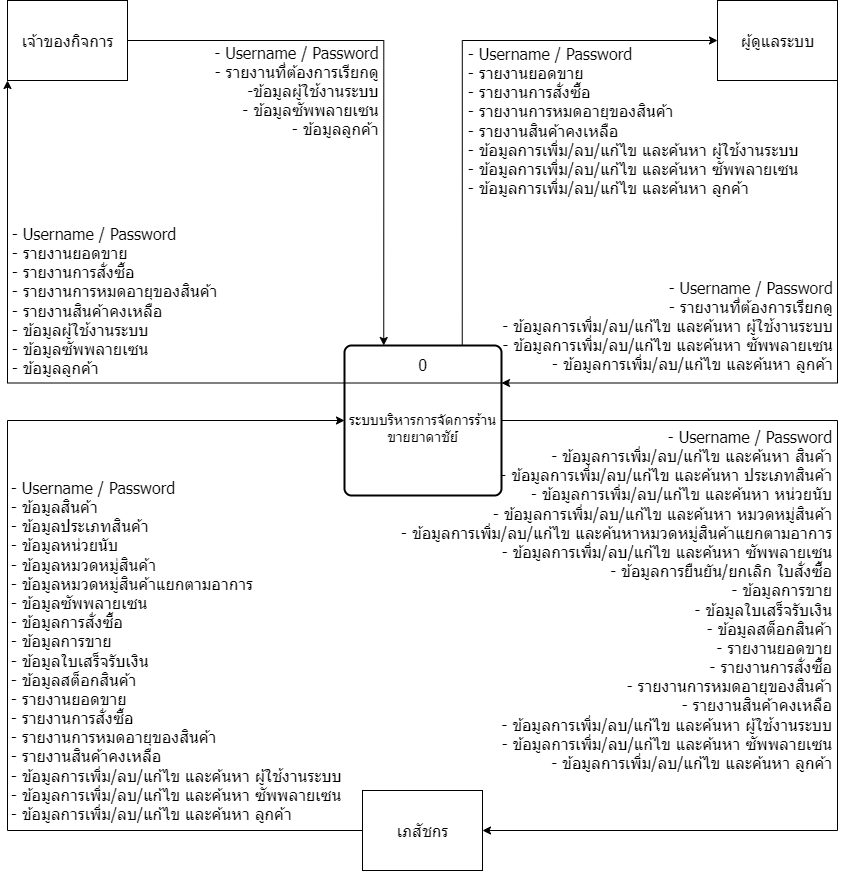

The diagram above was exported from draw.io. Its source (the exported page's mxGraphModel, read from the mxfile embedded in the PNG):
<mxGraphModel dx="1335" dy="627" grid="1" gridSize="10" guides="1" tooltips="1" connect="1" arrows="1" fold="1" page="1" pageScale="1" pageWidth="850" pageHeight="1100" math="0" shadow="0">
  <root>
    <mxCell id="0" />
    <mxCell id="1" parent="0" />
    <mxCell id="ICzUTuYPveMh8yA3FLZc-1" style="edgeStyle=orthogonalEdgeStyle;rounded=0;orthogonalLoop=1;jettySize=auto;html=1;exitX=0.75;exitY=0;exitDx=0;exitDy=0;entryX=0;entryY=0.5;entryDx=0;entryDy=0;fontFamily=Tahoma;fontSize=16;endArrow=classic;endFill=1;" edge="1" parent="1" source="ICzUTuYPveMh8yA3FLZc-4" target="ICzUTuYPveMh8yA3FLZc-9">
      <mxGeometry relative="1" as="geometry" />
    </mxCell>
    <mxCell id="ICzUTuYPveMh8yA3FLZc-2" style="edgeStyle=orthogonalEdgeStyle;rounded=0;orthogonalLoop=1;jettySize=auto;html=1;exitX=1;exitY=0.5;exitDx=0;exitDy=0;entryX=1;entryY=0.5;entryDx=0;entryDy=0;fontFamily=Tahoma;fontSize=16;endArrow=classic;endFill=1;" edge="1" parent="1" source="ICzUTuYPveMh8yA3FLZc-4" target="ICzUTuYPveMh8yA3FLZc-11">
      <mxGeometry relative="1" as="geometry">
        <Array as="points">
          <mxPoint x="840" y="550" />
          <mxPoint x="840" y="960" />
        </Array>
      </mxGeometry>
    </mxCell>
    <mxCell id="ICzUTuYPveMh8yA3FLZc-3" style="edgeStyle=orthogonalEdgeStyle;rounded=0;orthogonalLoop=1;jettySize=auto;html=1;exitX=0;exitY=0.25;exitDx=0;exitDy=0;entryX=0;entryY=1;entryDx=0;entryDy=0;fontFamily=Tahoma;fontSize=16;endArrow=classic;endFill=1;" edge="1" parent="1" source="ICzUTuYPveMh8yA3FLZc-4" target="ICzUTuYPveMh8yA3FLZc-7">
      <mxGeometry relative="1" as="geometry" />
    </mxCell>
    <mxCell id="ICzUTuYPveMh8yA3FLZc-4" value="&lt;br&gt;ระบบบริหารการจัดการร้านขายยาดาชัย์" style="rounded=1;absoluteArcSize=1;arcSize=14;strokeWidth=2;fontFamily=Tahoma;fontSize=14;labelBackgroundColor=none;labelBorderColor=none;whiteSpace=wrap;html=1;verticalAlign=middle;horizontal=1;glass=0;shadow=0;" vertex="1" parent="1">
      <mxGeometry x="347" y="475" width="157" height="150" as="geometry" />
    </mxCell>
    <mxCell id="ICzUTuYPveMh8yA3FLZc-5" style="edgeStyle=none;rounded=0;orthogonalLoop=1;jettySize=auto;html=1;exitX=0;exitY=0.25;exitDx=0;exitDy=0;entryX=1;entryY=0.25;entryDx=0;entryDy=0;fontFamily=Tahoma;fontSize=16;endArrow=none;endFill=0;" edge="1" parent="1" source="ICzUTuYPveMh8yA3FLZc-4" target="ICzUTuYPveMh8yA3FLZc-4">
      <mxGeometry relative="1" as="geometry" />
    </mxCell>
    <mxCell id="ICzUTuYPveMh8yA3FLZc-6" style="edgeStyle=orthogonalEdgeStyle;rounded=0;orthogonalLoop=1;jettySize=auto;html=1;exitX=1;exitY=0.5;exitDx=0;exitDy=0;entryX=0.25;entryY=0;entryDx=0;entryDy=0;fontFamily=Tahoma;fontSize=16;endArrow=classic;endFill=1;" edge="1" parent="1" source="ICzUTuYPveMh8yA3FLZc-7" target="ICzUTuYPveMh8yA3FLZc-4">
      <mxGeometry relative="1" as="geometry" />
    </mxCell>
    <mxCell id="ICzUTuYPveMh8yA3FLZc-7" value="เจ้าของกิจการ" style="html=1;dashed=0;whitespace=wrap;shadow=0;glass=0;labelBackgroundColor=none;labelBorderColor=none;sketch=0;fontFamily=Tahoma;fontSize=16;fontColor=default;" vertex="1" parent="1">
      <mxGeometry x="10" y="130" width="120" height="80" as="geometry" />
    </mxCell>
    <mxCell id="ICzUTuYPveMh8yA3FLZc-8" style="edgeStyle=orthogonalEdgeStyle;rounded=0;orthogonalLoop=1;jettySize=auto;html=1;exitX=0.75;exitY=1;exitDx=0;exitDy=0;entryX=1;entryY=0.25;entryDx=0;entryDy=0;fontFamily=Tahoma;fontSize=16;endArrow=classic;endFill=1;" edge="1" parent="1" source="ICzUTuYPveMh8yA3FLZc-9" target="ICzUTuYPveMh8yA3FLZc-4">
      <mxGeometry relative="1" as="geometry">
        <Array as="points">
          <mxPoint x="840" y="210" />
          <mxPoint x="840" y="513" />
        </Array>
      </mxGeometry>
    </mxCell>
    <mxCell id="ICzUTuYPveMh8yA3FLZc-9" value="ผู้ดูแลระบบ" style="html=1;dashed=0;whitespace=wrap;shadow=0;glass=0;labelBackgroundColor=none;labelBorderColor=none;sketch=0;fontFamily=Tahoma;fontSize=16;fontColor=default;" vertex="1" parent="1">
      <mxGeometry x="720" y="130" width="120" height="80" as="geometry" />
    </mxCell>
    <mxCell id="ICzUTuYPveMh8yA3FLZc-10" style="edgeStyle=orthogonalEdgeStyle;rounded=0;orthogonalLoop=1;jettySize=auto;html=1;exitX=0;exitY=0.5;exitDx=0;exitDy=0;entryX=0;entryY=0.5;entryDx=0;entryDy=0;fontFamily=Tahoma;fontSize=16;endArrow=classic;endFill=1;" edge="1" parent="1" source="ICzUTuYPveMh8yA3FLZc-11" target="ICzUTuYPveMh8yA3FLZc-4">
      <mxGeometry relative="1" as="geometry">
        <Array as="points">
          <mxPoint x="10" y="960" />
          <mxPoint x="10" y="550" />
        </Array>
      </mxGeometry>
    </mxCell>
    <mxCell id="ICzUTuYPveMh8yA3FLZc-11" value="เภสัชกร" style="html=1;dashed=0;whitespace=wrap;shadow=0;glass=0;labelBackgroundColor=none;labelBorderColor=none;sketch=0;fontFamily=Tahoma;fontSize=16;fontColor=default;" vertex="1" parent="1">
      <mxGeometry x="365" y="920" width="120" height="80" as="geometry" />
    </mxCell>
    <mxCell id="ICzUTuYPveMh8yA3FLZc-12" value="&lt;div style=&quot;text-align: right;&quot;&gt;&lt;span style=&quot;background-color: initial;&quot;&gt;- Username / Password&lt;/span&gt;&lt;/div&gt;&lt;div style=&quot;text-align: right;&quot;&gt;&lt;span style=&quot;background-color: initial;&quot;&gt;- รายงานที่ต้องการเรียกดู&lt;/span&gt;&lt;/div&gt;&lt;div style=&quot;text-align: right;&quot;&gt;&lt;span style=&quot;background-color: initial;&quot;&gt;-ข้อมูลผู้ใช้งานระบบ&lt;/span&gt;&lt;/div&gt;&lt;div style=&quot;text-align: right;&quot;&gt;&lt;span style=&quot;background-color: initial;&quot;&gt;- ข้อมูลซัพพลายเซน&lt;/span&gt;&lt;/div&gt;&lt;div style=&quot;text-align: right;&quot;&gt;&lt;span style=&quot;background-color: initial;&quot;&gt;- ข้อมูลลูกค้า&lt;/span&gt;&lt;/div&gt;" style="text;html=1;align=center;verticalAlign=middle;resizable=0;points=[];autosize=1;strokeColor=none;fillColor=none;fontSize=16;fontFamily=Tahoma;" vertex="1" parent="1">
      <mxGeometry x="204" y="165" width="190" height="110" as="geometry" />
    </mxCell>
    <mxCell id="ICzUTuYPveMh8yA3FLZc-13" value="&lt;div style=&quot;&quot;&gt;&lt;span style=&quot;background-color: initial;&quot;&gt;- Username / Password&lt;/span&gt;&lt;/div&gt;&lt;div style=&quot;&quot;&gt;&lt;span style=&quot;background-color: initial;&quot;&gt;- รายงานยอดขาย&lt;/span&gt;&lt;/div&gt;&lt;div style=&quot;&quot;&gt;&lt;span style=&quot;background-color: initial;&quot;&gt;- รายงานการสั่งซื้อ&lt;/span&gt;&lt;/div&gt;&lt;div style=&quot;&quot;&gt;&lt;span style=&quot;background-color: initial;&quot;&gt;- รายงานการหมดอายุของสินค้า&lt;/span&gt;&lt;/div&gt;&lt;div style=&quot;&quot;&gt;&lt;span style=&quot;background-color: initial;&quot;&gt;- รายงานสินค้าคงเหลือ&lt;/span&gt;&lt;/div&gt;&lt;div style=&quot;&quot;&gt;&lt;span style=&quot;background-color: initial;&quot;&gt;- ข้อมูลผู้ใช้งานระบบ&lt;/span&gt;&lt;/div&gt;&lt;div style=&quot;&quot;&gt;&lt;span style=&quot;background-color: initial;&quot;&gt;- ข้อมูลซัพพลายเซน&lt;/span&gt;&lt;/div&gt;&lt;div style=&quot;&quot;&gt;&lt;span style=&quot;background-color: initial;&quot;&gt;- ข้อมูลลูกค้า&lt;/span&gt;&lt;/div&gt;" style="text;html=1;align=left;verticalAlign=middle;resizable=0;points=[];autosize=1;strokeColor=none;fillColor=none;fontSize=16;fontFamily=Tahoma;" vertex="1" parent="1">
      <mxGeometry x="13" y="345" width="230" height="170" as="geometry" />
    </mxCell>
    <mxCell id="ICzUTuYPveMh8yA3FLZc-14" value="&lt;div style=&quot;text-align: right;&quot;&gt;&lt;span style=&quot;background-color: initial;&quot;&gt;- Username / Password&lt;/span&gt;&lt;/div&gt;&lt;div style=&quot;text-align: right;&quot;&gt;&lt;span style=&quot;background-color: initial;&quot;&gt;- รายงานที่ต้องการเรียกดู&lt;/span&gt;&lt;/div&gt;&lt;div style=&quot;text-align: right;&quot;&gt;&lt;span style=&quot;background-color: initial;&quot;&gt;- ข้อมูลการเพิ่ม/ลบ/แก้ไข และค้นหา ผู้ใช้งานระบบ&lt;/span&gt;&lt;/div&gt;&lt;div style=&quot;text-align: right;&quot;&gt;&lt;span style=&quot;background-color: initial;&quot;&gt;- ข้อมูลการเพิ่ม/ลบ/แก้ไข และค้นหา ซัพพลายเซน&lt;/span&gt;&lt;/div&gt;&lt;div style=&quot;text-align: right;&quot;&gt;&lt;span style=&quot;background-color: initial;&quot;&gt;- ข้อมูลการเพิ่ม/ลบ/แก้ไข และค้นหา ลูกค้า&lt;/span&gt;&lt;/div&gt;" style="text;html=1;align=center;verticalAlign=middle;resizable=0;points=[];autosize=1;strokeColor=none;fillColor=none;fontSize=16;fontFamily=Tahoma;" vertex="1" parent="1">
      <mxGeometry x="495" y="400" width="350" height="110" as="geometry" />
    </mxCell>
    <mxCell id="ICzUTuYPveMh8yA3FLZc-15" value="&lt;div style=&quot;&quot;&gt;&lt;span style=&quot;background-color: initial;&quot;&gt;- Username / Password&lt;/span&gt;&lt;/div&gt;&lt;div style=&quot;&quot;&gt;&lt;div&gt;- รายงานยอดขาย&lt;/div&gt;&lt;div&gt;&lt;span style=&quot;background-color: initial;&quot;&gt;- รายงานการสั่งซื้อ&lt;/span&gt;&lt;/div&gt;&lt;div&gt;&lt;span style=&quot;background-color: initial;&quot;&gt;- รายงานการหมดอายุของสินค้า&lt;/span&gt;&lt;/div&gt;&lt;div&gt;&lt;span style=&quot;background-color: initial;&quot;&gt;- รายงานสินค้าคงเหลือ&lt;/span&gt;&lt;/div&gt;&lt;/div&gt;&lt;div style=&quot;&quot;&gt;&lt;span style=&quot;background-color: initial;&quot;&gt;- ข้อมูลการเพิ่ม/ลบ/แก้ไข และค้นหา ผู้ใช้งานระบบ&lt;/span&gt;&lt;/div&gt;&lt;div style=&quot;&quot;&gt;&lt;span style=&quot;background-color: initial;&quot;&gt;- ข้อมูลการเพิ่ม/ลบ/แก้ไข และค้นหา ซัพพลายเซน&lt;/span&gt;&lt;/div&gt;&lt;div style=&quot;&quot;&gt;&lt;span style=&quot;background-color: initial;&quot;&gt;- ข้อมูลการเพิ่ม/ลบ/แก้ไข และค้นหา ลูกค้า&lt;/span&gt;&lt;/div&gt;" style="text;html=1;align=left;verticalAlign=middle;resizable=0;points=[];autosize=1;strokeColor=none;fillColor=none;fontSize=16;fontFamily=Tahoma;" vertex="1" parent="1">
      <mxGeometry x="469" y="165" width="350" height="170" as="geometry" />
    </mxCell>
    <mxCell id="ICzUTuYPveMh8yA3FLZc-16" value="0" style="text;html=1;align=center;verticalAlign=middle;resizable=0;points=[];autosize=1;strokeColor=none;fillColor=none;fontSize=16;fontFamily=Tahoma;" vertex="1" parent="1">
      <mxGeometry x="410" y="479" width="30" height="30" as="geometry" />
    </mxCell>
    <mxCell id="ICzUTuYPveMh8yA3FLZc-17" value="&lt;div style=&quot;&quot;&gt;&lt;span style=&quot;background-color: initial;&quot;&gt;- Username / Password&lt;/span&gt;&lt;/div&gt;&lt;div style=&quot;&quot;&gt;&lt;span style=&quot;background-color: initial;&quot;&gt;- ข้อมูลสินค้า&lt;/span&gt;&lt;/div&gt;&lt;div style=&quot;&quot;&gt;&lt;span style=&quot;background-color: initial;&quot;&gt;- ข้อมูลประเภทสินค้า&lt;/span&gt;&lt;/div&gt;&lt;div style=&quot;&quot;&gt;&lt;span style=&quot;background-color: initial;&quot;&gt;- ข้อมูลหน่วยนับ&lt;/span&gt;&lt;/div&gt;&lt;div style=&quot;&quot;&gt;&lt;span style=&quot;background-color: initial;&quot;&gt;- ข้อมูลหมวดหมู่สินค้า&lt;/span&gt;&lt;/div&gt;&lt;div style=&quot;&quot;&gt;&lt;span style=&quot;background-color: initial;&quot;&gt;- ข้อมูลหมวดหมู่สินค้าแยกตามอาการ&lt;/span&gt;&lt;/div&gt;&lt;div style=&quot;&quot;&gt;&lt;span style=&quot;background-color: initial;&quot;&gt;- ข้อมูลซัพพลายเซน&lt;/span&gt;&lt;/div&gt;&lt;div style=&quot;&quot;&gt;&lt;span style=&quot;background-color: initial;&quot;&gt;- ข้อมูลการสั่งซื้อ&lt;/span&gt;&lt;/div&gt;&lt;div style=&quot;&quot;&gt;&lt;span style=&quot;background-color: initial;&quot;&gt;- ข้อมูลการขาย&lt;/span&gt;&lt;/div&gt;&lt;div style=&quot;&quot;&gt;&lt;span style=&quot;background-color: initial;&quot;&gt;- ข้อมูลใบเสร็จรับเงิน&lt;/span&gt;&lt;/div&gt;&lt;div style=&quot;&quot;&gt;&lt;span style=&quot;background-color: initial;&quot;&gt;- ข้อมูลสต็อกสินค้า&lt;/span&gt;&lt;/div&gt;&lt;div style=&quot;&quot;&gt;&lt;div&gt;- รายงานยอดขาย&lt;/div&gt;&lt;div&gt;&lt;span style=&quot;background-color: initial;&quot;&gt;- รายงานการสั่งซื้อ&lt;/span&gt;&lt;/div&gt;&lt;div&gt;&lt;span style=&quot;background-color: initial;&quot;&gt;- รายงานการหมดอายุของสินค้า&lt;/span&gt;&lt;/div&gt;&lt;div&gt;&lt;span style=&quot;background-color: initial;&quot;&gt;- รายงานสินค้าคงเหลือ&lt;/span&gt;&lt;/div&gt;&lt;/div&gt;&lt;div style=&quot;&quot;&gt;&lt;span style=&quot;background-color: initial;&quot;&gt;- ข้อมูลการเพิ่ม/ลบ/แก้ไข และค้นหา ผู้ใช้งานระบบ&lt;/span&gt;&lt;/div&gt;&lt;div style=&quot;&quot;&gt;&lt;span style=&quot;background-color: initial;&quot;&gt;- ข้อมูลการเพิ่ม/ลบ/แก้ไข และค้นหา ซัพพลายเซน&lt;/span&gt;&lt;/div&gt;&lt;div style=&quot;&quot;&gt;&lt;span style=&quot;background-color: initial;&quot;&gt;- ข้อมูลการเพิ่ม/ลบ/แก้ไข และค้นหา ลูกค้า&lt;/span&gt;&lt;/div&gt;" style="text;html=1;align=left;verticalAlign=middle;resizable=0;points=[];autosize=1;strokeColor=none;fillColor=none;fontSize=16;fontFamily=Tahoma;" vertex="1" parent="1">
      <mxGeometry x="12" y="600" width="350" height="360" as="geometry" />
    </mxCell>
    <mxCell id="ICzUTuYPveMh8yA3FLZc-18" value="&lt;div style=&quot;&quot;&gt;&lt;span style=&quot;background-color: initial;&quot;&gt;- Username / Password&lt;/span&gt;&lt;/div&gt;&lt;div style=&quot;&quot;&gt;&lt;span style=&quot;background-color: initial;&quot;&gt;- ข้อมูลการเพิ่ม/ลบ/แก้ไข และค้นหา สินค้า&lt;/span&gt;&lt;/div&gt;&lt;div style=&quot;&quot;&gt;&lt;span style=&quot;background-color: initial;&quot;&gt;- ข้อมูลการเพิ่ม/ลบ/แก้ไข และค้นหา ประเภทสินค้า&lt;/span&gt;&lt;/div&gt;&lt;div style=&quot;&quot;&gt;&lt;span style=&quot;background-color: initial;&quot;&gt;- ข้อมูลการเพิ่ม/ลบ/แก้ไข และค้นหา หน่วยนับ&lt;/span&gt;&lt;/div&gt;&lt;div style=&quot;&quot;&gt;&lt;span style=&quot;background-color: initial;&quot;&gt;- ข้อมูลการเพิ่ม/ลบ/แก้ไข และค้นหา หมวดหมู่สินค้า&lt;/span&gt;&lt;/div&gt;&lt;div style=&quot;&quot;&gt;&lt;span style=&quot;background-color: initial;&quot;&gt;- ข้อมูลการเพิ่ม/ลบ/แก้ไข และค้นหาหมวดหมู่สินค้าแยกตามอาการ&lt;/span&gt;&lt;/div&gt;&lt;div style=&quot;&quot;&gt;&lt;span style=&quot;background-color: initial;&quot;&gt;- ข้อมูลการเพิ่ม/ลบ/แก้ไข และค้นหา ซัพพลายเซน&lt;/span&gt;&lt;/div&gt;&lt;div style=&quot;&quot;&gt;&lt;span style=&quot;background-color: initial;&quot;&gt;- ข้อมูลการยืนยัน/ยกเลิก ใบสั่งซื้อ&lt;/span&gt;&lt;/div&gt;&lt;div style=&quot;&quot;&gt;&lt;span style=&quot;background-color: initial;&quot;&gt;- ข้อมูลการขาย&lt;/span&gt;&lt;/div&gt;&lt;div style=&quot;&quot;&gt;&lt;span style=&quot;background-color: initial;&quot;&gt;- ข้อมูลใบเสร็จรับเงิน&lt;/span&gt;&lt;/div&gt;&lt;div style=&quot;&quot;&gt;&lt;span style=&quot;background-color: initial;&quot;&gt;- ข้อมูลสต็อกสินค้า&lt;/span&gt;&lt;/div&gt;&lt;div style=&quot;&quot;&gt;&lt;div&gt;- รายงานยอดขาย&lt;/div&gt;&lt;div&gt;&lt;span style=&quot;background-color: initial;&quot;&gt;- รายงานการสั่งซื้อ&lt;/span&gt;&lt;/div&gt;&lt;div&gt;&lt;span style=&quot;background-color: initial;&quot;&gt;- รายงานการหมดอายุของสินค้า&lt;/span&gt;&lt;/div&gt;&lt;div&gt;&lt;span style=&quot;background-color: initial;&quot;&gt;- รายงานสินค้าคงเหลือ&lt;/span&gt;&lt;/div&gt;&lt;/div&gt;&lt;div style=&quot;&quot;&gt;&lt;span style=&quot;background-color: initial;&quot;&gt;- ข้อมูลการเพิ่ม/ลบ/แก้ไข และค้นหา ผู้ใช้งานระบบ&lt;/span&gt;&lt;/div&gt;&lt;div style=&quot;&quot;&gt;&lt;span style=&quot;background-color: initial;&quot;&gt;- ข้อมูลการเพิ่ม/ลบ/แก้ไข และค้นหา ซัพพลายเซน&lt;/span&gt;&lt;/div&gt;&lt;div style=&quot;&quot;&gt;&lt;span style=&quot;background-color: initial;&quot;&gt;- ข้อมูลการเพิ่ม/ลบ/แก้ไข และค้นหา ลูกค้า&lt;/span&gt;&lt;/div&gt;" style="text;html=1;align=right;verticalAlign=middle;resizable=0;points=[];autosize=1;strokeColor=none;fillColor=none;fontSize=16;fontFamily=Tahoma;" vertex="1" parent="1">
      <mxGeometry x="386" y="549" width="450" height="360" as="geometry" />
    </mxCell>
  </root>
</mxGraphModel>